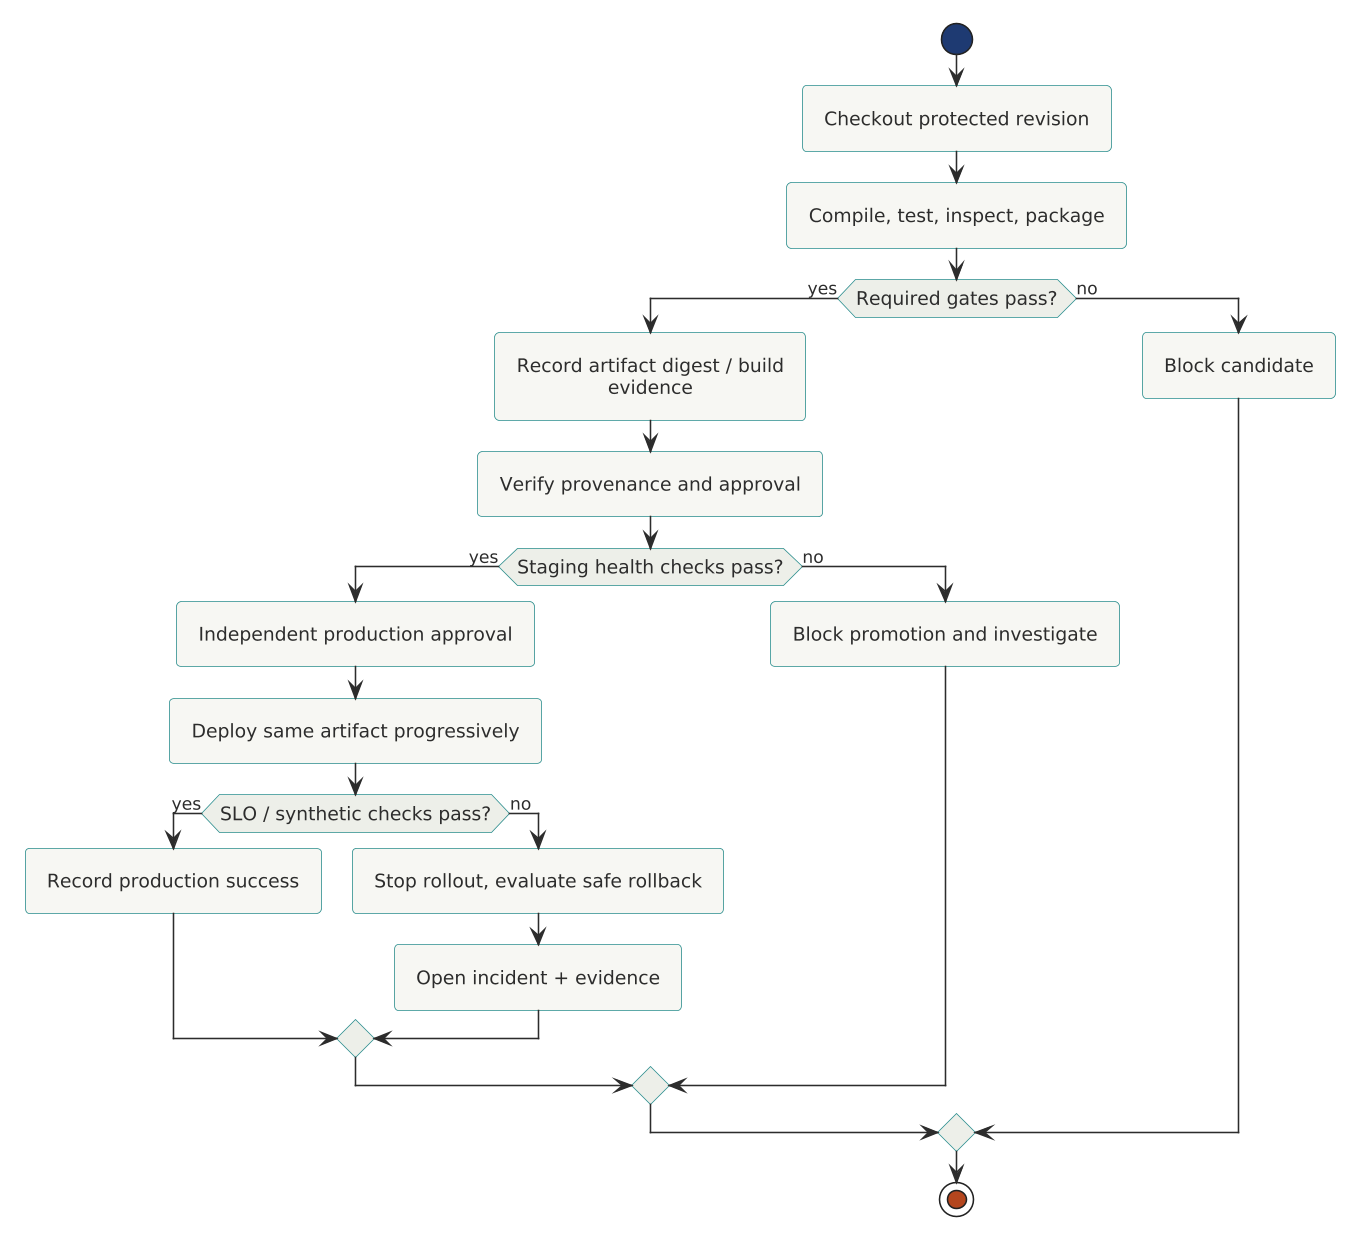

The diagram above was rendered by PlantUML. Its source (embedded in the PNG):
@startuml

scale 1.5625



!include ../../../../../../tooling/styles/plantuml/behavioral/activity-diagram-style.iuml
start
:Checkout protected revision;
:Compile, test, inspect, package;
if (Required gates pass?) then (yes)
:Record artifact digest / build evidence;
:Verify provenance and approval;
if (Staging health checks pass?) then (yes)
:Independent production approval;
:Deploy same artifact progressively;
if (SLO / synthetic checks pass?) then (yes)
:Record production success;
else (no)
:Stop rollout, evaluate safe rollback;
:Open incident + evidence;
endif
else (no)
:Block promotion and investigate;
endif
else (no)
:Block candidate;
endif
stop
@enduml